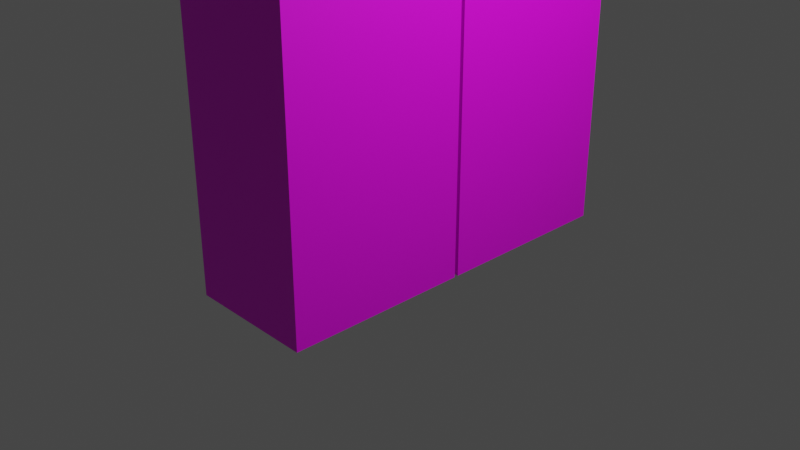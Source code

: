 # Source: DZ_3.blend  (saved by Blender 3.6.13; exported with 4.5.12 LTS)
import bpy
from mathutils import Matrix  # noqa: F401  (used for matrix-valued properties, if any)

bpy.ops.wm.read_factory_settings(use_empty=True)
scene = bpy.context.scene
scene.name = 'Scene'

# ---- collections
col_collection = bpy.data.collections.new('Collection'); scene.collection.children.link(col_collection)

# ---- images (referenced by path relative to the original .blend; pixels are not part of the script)
import os
ASSET_DIR = os.environ.get("B2B_ASSET_DIR", "")  # directory of the original .blend (textures are referenced by path, not embedded)
HERE = os.path.dirname(os.path.abspath(__file__))  # packed textures are extracted next to this script under _unpacked/

def load_image(name, relpath, width, height, colorspace="sRGB"):
    """Load a texture the original file referenced (path relative to the .blend, or extracted next to this script)."""
    p = next((c for c in (os.path.join(HERE, relpath), os.path.join(ASSET_DIR, relpath)) if relpath and os.path.exists(c)), "")
    if p:
        img = bpy.data.images.load(p, check_existing=True)
        img.name = name
    else:  # same state as the original file: an image datablock whose file is absent (Cycles renders it pink)
        img = bpy.data.images.new(name, width, height)
        img.source = "FILE"
        img.filepath = "//" + (relpath or name)
    img.colorspace_settings.name = colorspace
    return img
img_stiv_png = load_image('stiv.png', 'stiv.png', 1024, 1024, 'sRGB')

# ---- materials (node trees are filled in below, after node groups)
mat_stiv = bpy.data.materials.new('STIV')
mat_stiv.use_transparent_shadow = False

# ---- material node trees
mat_stiv.use_nodes = True; mat_stiv.node_tree.nodes.clear()
_N = mat_stiv.node_tree.nodes; _L = mat_stiv.node_tree.links
n0 = _N.new('ShaderNodeBsdfPrincipled'); n0.name = 'Принципиальный BSDF'; n0.location = (10, 300)
n0.distribution = 'GGX'
n0.subsurface_method = 'RANDOM_WALK_SKIN'
n0.inputs[3].default_value = 1.45
n0.inputs[27].default_value = (0.0, 0.0, 0.0, 1.0)
n0.inputs[28].default_value = 1.0
n1 = _N.new('ShaderNodeOutputMaterial'); n1.name = 'Вывод материала'; n1.location = (300, 300)
n2 = _N.new('ShaderNodeTexImage'); n2.name = 'Изображение-текстура'; n2.location = (-280, 280)
n2.image = img_stiv_png
_L.new(n0.outputs[0], n1.inputs[0])
_L.new(n2.outputs[0], n0.inputs[0])
n1.is_active_output = True

# ---- world
world_world = bpy.data.worlds.new('World'); scene.world = world_world
world_world.use_nodes = True; world_world.node_tree.nodes.clear()
_N = world_world.node_tree.nodes; _L = world_world.node_tree.links
n0 = _N.new('ShaderNodeOutputWorld'); n0.name = 'World Output'; n0.location = (300, 300)
n1 = _N.new('ShaderNodeBackground'); n1.name = 'Background'; n1.location = (10, 300)
n1.inputs[0].default_value = (0.05088, 0.05088, 0.05088, 1.0)
_L.new(n1.outputs[0], n0.inputs[0])
n0.is_active_output = True
world_world.color = (0.05088, 0.05088, 0.05088)
world_world.use_sun_shadow = False
world_world.sun_shadow_jitter_overblur = 0.0

# ---- cameras
cam_camera = bpy.data.cameras.new('Camera')
cam_camera.clip_end = 100.0
cam_camera.ortho_scale = 7.314

# ---- lights
light_light = bpy.data.lights.new('Light', 'POINT')
light_light.transmission_factor = 0.0
light_light.energy = 1000.0
light_light.shadow_soft_size = 0.1
light_light.shadow_maximum_resolution = 0.006
light_light.use_absolute_resolution = True

# ---- meshes
me_x = bpy.data.meshes.new('Куб')
me_x.from_pydata([(-1.0, -1.0, -1.0), (-1.0, -1.0, 1.0), (-1.0, 1.0, -1.0), (-1.0, 1.0, 1.0), (1.0, -1.0, -1.0), (1.0, -1.0, 1.0), (1.0, 1.0, -1.0), (1.0, 1.0, 1.0), (-1.0, 0.0, -1.0), (-1.0, 0.0, 1.0), (1.0, 0.0, -1.0), (1.0, 0.0, 1.0), (-1.0, 1.043, -1.0), (-1.0, 1.043, 1.0), (-1.0, 3.043, -1.0), (-1.0, 3.043, 1.0), (1.0, 1.043, -1.0), (1.0, 1.043, 1.0), (1.0, 3.043, -1.0), (1.0, 3.043, 1.0), (-1.0, 2.043, -1.0), (-1.0, 2.043, 1.0), (1.0, 2.043, -1.0), (1.0, 2.043, 1.0), (-1.014, -0.9993, 1.019), (-1.014, -0.9993, 2.845), (-1.014, 3.001, 1.019), (-1.014, 3.001, 2.845), (1.014, -0.9993, 1.019), (1.014, -0.9993, 2.845), (1.014, 3.001, 1.019), (1.014, 3.001, 2.845), (-1.036, 3.032, 0.8442), (-1.036, 3.032, 2.844), (-1.036, 4.385, 0.8442), (-1.036, 4.385, 2.844), (0.9639, 3.032, 0.8442), (0.9639, 3.032, 2.844), (0.9639, 4.385, 0.8442), (0.9639, 4.385, 2.844), (-1.036, 4.032, 0.8442), (-1.036, 4.032, 2.844), (0.9639, 4.032, 0.8442), (0.9639, 4.032, 2.844), (-1.036, -2.365, 0.8442), (-1.036, -2.365, 2.844), (-1.036, -1.011, 0.8442), (-1.036, -1.011, 2.844), (0.9639, -2.365, 0.8442), (0.9639, -2.365, 2.844), (0.9639, -1.011, 0.8442), (0.9639, -1.011, 2.844), (-1.036, -1.365, 0.8442), (-1.036, -1.365, 2.844), (0.9639, -1.365, 0.8442), (0.9639, -1.365, 2.844), (-1.429, -0.09944, 2.868), (-1.429, -0.09944, 3.583), (-1.429, 1.901, 2.868), (-1.429, 1.901, 3.583), (1.429, -0.09944, 2.868), (1.429, 1.901, 2.868), (-1.429, -0.5173, 2.868), (-1.429, -0.5173, 3.583), (-1.429, 2.318, 3.583), (-1.429, 2.318, 2.868), (1.429, 2.318, 2.868), (1.429, 2.318, 3.583), (1.429, -0.5173, 3.583), (1.429, -0.5173, 2.868), (-1.429, -0.09944, 3.701), (-1.429, 1.901, 3.701), (1.429, 1.901, 3.701), (1.429, -0.09944, 3.701), (-1.429, 2.318, 3.701), (1.429, 2.318, 3.701), (1.429, -0.5173, 3.701), (-1.429, -0.5173, 3.701)], [], [(8, 9, 3, 2), (2, 3, 7, 6), (10, 11, 5, 4), (4, 5, 1, 0), (8, 10, 4, 0), (11, 9, 1, 5), (7, 3, 9, 11), (2, 6, 10, 8), (6, 7, 11, 10), (0, 1, 9, 8), (20, 21, 15, 14), (14, 15, 19, 18), (22, 23, 17, 16), (16, 17, 13, 12), (20, 22, 16, 12), (23, 21, 13, 17), (19, 15, 21, 23), (14, 18, 22, 20), (18, 19, 23, 22), (12, 13, 21, 20), (24, 25, 27, 26), (26, 27, 31, 30), (30, 31, 29, 28), (28, 29, 25, 24), (26, 30, 28, 24), (31, 27, 25, 29), (40, 41, 35, 34), (34, 35, 39, 38), (42, 43, 37, 36), (36, 37, 33, 32), (40, 42, 36, 32), (43, 41, 33, 37), (39, 35, 41, 43), (34, 38, 42, 40), (38, 39, 43, 42), (32, 33, 41, 40), (52, 53, 47, 46), (46, 47, 51, 50), (54, 55, 49, 48), (48, 49, 45, 44), (52, 54, 48, 44), (55, 53, 45, 49), (51, 47, 53, 55), (46, 50, 54, 52), (50, 51, 55, 54), (44, 45, 53, 52), (56, 57, 59, 58), (56, 60, 69, 62), (57, 56, 62, 63), (58, 61, 60, 56), (63, 68, 76, 77), (65, 64, 67, 66), (69, 68, 63, 62), (61, 58, 65, 66), (57, 63, 77, 70), (58, 59, 64, 65), (73, 70, 71, 74, 75, 72), (71, 72, 75, 74), (70, 73, 76, 77), (67, 64, 74, 75), (59, 57, 70, 71), (64, 59, 71, 74), (60, 61, 66, 67, 75, 72, 73, 76, 68, 69), (72, 71, 74, 75)])
_uv = me_x.uv_layers.new(name='UVКарта')
_uv.uv.foreach_set('vector', [0.6713, 0.1304, 0.6713, 0.4014, 0.6477, 0.4014, 0.6477, 0.1304, 0.375, 0.25, 0.625, 0.25, 0.625, 0.5, 0.375, 0.5, 0.1654, 0.1292, 0.1643, 0.4204, 0.1361, 0.4194, 0.1372, 0.1282, 0.4443, 0.1255, 0.4454, 0.4056, 0.3867, 0.4059, 0.3857, 0.1259, 0.125, 0.625, 0.375, 0.625, 0.375, 0.75, 0.125, 0.75, 0.625, 0.625, 0.875, 0.625, 0.875, 0.75, 0.625, 0.75, 0.625, 0.5, 0.875, 0.5, 0.875, 0.625, 0.625, 0.625, 0.125, 0.5, 0.375, 0.5, 0.375, 0.625, 0.125, 0.625, 0.1937, 0.1302, 0.1925, 0.4214, 0.1643, 0.4204, 0.1654, 0.1292, 0.695, 0.1304, 0.695, 0.4014, 0.6713, 0.4014, 0.6713, 0.1304, 0.6136, 0.1317, 0.6132, 0.4042, 0.5842, 0.4038, 0.5847, 0.1313, 0.8965, 0.1263, 0.8956, 0.4063, 0.837, 0.4057, 0.8378, 0.1257, 0.2242, 0.1288, 0.2239, 0.4207, 0.1954, 0.4204, 0.1957, 0.1285, 0.375, 0.75, 0.625, 0.75, 0.625, 1.0, 0.375, 1.0, 0.125, 0.625, 0.375, 0.625, 0.375, 0.75, 0.125, 0.75, 0.625, 0.625, 0.875, 0.625, 0.875, 0.75, 0.625, 0.75, 0.625, 0.5, 0.875, 0.5, 0.875, 0.625, 0.625, 0.625, 0.125, 0.5, 0.375, 0.5, 0.375, 0.625, 0.125, 0.625, 0.2528, 0.1292, 0.2524, 0.4211, 0.2239, 0.4207, 0.2242, 0.1288, 0.6426, 0.1322, 0.6421, 0.4046, 0.6132, 0.4042, 0.6136, 0.1317, 0.5846, 0.4096, 0.5854, 0.6869, 0.7002, 0.6859, 0.6994, 0.4086, 0.375, 0.25, 0.625, 0.25, 0.625, 0.5, 0.375, 0.5, 0.2548, 0.4062, 0.2537, 0.6874, 0.1354, 0.6863, 0.1365, 0.4051, 0.375, 0.75, 0.625, 0.75, 0.625, 1.0, 0.375, 1.0, 0.125, 0.5, 0.375, 0.5, 0.375, 0.75, 0.125, 0.75, 0.625, 0.5, 0.875, 0.5, 0.875, 0.75, 0.625, 0.75, 0.5545, 0.4098, 0.5551, 0.6882, 0.5282, 0.6883, 0.5277, 0.4099, 0.8953, 0.4104, 0.8935, 0.6853, 0.8359, 0.6843, 0.8377, 0.4093, 0.2763, 0.4147, 0.2777, 0.6861, 0.2486, 0.6865, 0.2471, 0.415, 0.375, 0.75, 0.625, 0.75, 0.625, 1.0, 0.375, 1.0, 0.125, 0.625, 0.375, 0.625, 0.375, 0.75, 0.125, 0.75, 0.625, 0.625, 0.875, 0.625, 0.875, 0.75, 0.625, 0.75, 0.625, 0.5, 0.875, 0.5, 0.875, 0.625, 0.625, 0.625, 0.125, 0.5, 0.375, 0.5, 0.375, 0.625, 0.125, 0.625, 0.3054, 0.4143, 0.3069, 0.6858, 0.2777, 0.6861, 0.2763, 0.4147, 0.5814, 0.4097, 0.582, 0.6881, 0.5551, 0.6882, 0.5545, 0.4098, 0.7259, 0.4093, 0.7264, 0.6878, 0.6995, 0.6879, 0.699, 0.4094, 0.375, 0.25, 0.625, 0.25, 0.625, 0.5, 0.375, 0.5, 0.1057, 0.4081, 0.1056, 0.6844, 0.07961, 0.6843, 0.07976, 0.408, 0.4449, 0.4071, 0.4463, 0.6821, 0.3868, 0.6826, 0.3854, 0.4076, 0.125, 0.625, 0.375, 0.625, 0.375, 0.75, 0.125, 0.75, 0.625, 0.625, 0.875, 0.625, 0.875, 0.75, 0.625, 0.75, 0.625, 0.5, 0.875, 0.5, 0.875, 0.625, 0.625, 0.625, 0.125, 0.5, 0.375, 0.5, 0.375, 0.625, 0.125, 0.625, 0.1317, 0.4083, 0.1315, 0.6845, 0.1056, 0.6844, 0.1057, 0.4081, 0.7528, 0.4092, 0.7533, 0.6877, 0.7264, 0.6878, 0.7259, 0.4093, 0.6813, 0.6877, 0.6812, 0.8397, 0.606, 0.8384, 0.6061, 0.6865, 0.125, 0.75, 0.375, 0.75, 0.375, 0.75, 0.125, 0.75, 0.6812, 0.8397, 0.6813, 0.6877, 0.697, 0.688, 0.6969, 0.8399, 0.125, 0.5, 0.375, 0.5, 0.375, 0.75, 0.125, 0.75, 0.3596, 0.8405, 0.4715, 0.8415, 0.471, 0.8672, 0.3591, 0.8662, 0.915, 0.6863, 0.9151, 0.84, 0.8114, 0.8421, 0.8113, 0.6884, 0.4745, 0.6861, 0.4715, 0.8415, 0.3596, 0.8405, 0.3626, 0.6851, 0.375, 0.5, 0.125, 0.5, 0.125, 0.5, 0.375, 0.5, 0.6812, 0.8397, 0.6969, 0.8399, 0.6969, 0.865, 0.6812, 0.8647, 0.6061, 0.6865, 0.606, 0.8384, 0.5903, 0.8382, 0.5904, 0.6862, 0.625, 0.75, 0.625, 0.0, 0.875, 0.5, 0.875, 0.5, 0.625, 0.5, 0.625, 0.5, 0.875, 0.5, 0.625, 0.5, 0.625, 0.5, 0.875, 0.5, 0.625, 0.0, 0.625, 0.75, 0.625, 0.75, 0.625, 0.0, 0.8114, 0.8421, 0.9151, 0.84, 0.9151, 0.8654, 0.8114, 0.8675, 0.606, 0.8384, 0.6812, 0.8397, 0.6812, 0.8647, 0.606, 0.8635, 0.5903, 0.8382, 0.606, 0.8384, 0.606, 0.8635, 0.5903, 0.8632, 0.1512, 0.6798, 0.2314, 0.6798, 0.2482, 0.6798, 0.2482, 0.8407, 0.2482, 0.8673, 0.2314, 0.8673, 0.1512, 0.8673, 0.1344, 0.8673, 0.1344, 0.8407, 0.1344, 0.6798, 0.625, 0.5, 0.875, 0.5, 0.875, 0.5, 0.625, 0.5])
me_x.materials.append(mat_stiv)
me_x.update()

# ---- objects
ob_light = bpy.data.objects.new('Light', light_light)
ob_camera = bpy.data.objects.new('Camera', cam_camera)
ob_x = bpy.data.objects.new('Куб', me_x)

# ---- transforms, parenting, visibility, modifiers, constraints
ob_light.location = (4.076, 1.005, 5.904)
ob_light.rotation_euler = (0.6503, 0.05522, 1.866)
ob_light.lock_rotations_4d = False
ob_light.empty_display_type = 'ARROWS'
ob_light.color = (0.0, 0.0, 0.0, 0.0)
ob_light.lineart.crease_threshold = 0.0
ob_camera.location = (7.359, -6.926, 4.958)
ob_camera.rotation_euler = (1.109, 0.0, 0.8149)
ob_camera.lock_rotations_4d = False
ob_camera.empty_display_type = 'ARROWS'
ob_camera.color = (0.0, 0.0, 0.0, 0.0)
ob_camera.display_type = 'WIRE'
ob_camera.lineart.crease_threshold = 0.0
ob_x.location = (0.0, -0.9006, 2.368)
ob_x.scale = (0.7, 1.0, 2.8)

# ---- collection membership
col_collection.objects.link(ob_light)
col_collection.objects.link(ob_camera)
col_collection.objects.link(ob_x)

# ---- scene / render settings (as saved in the file)
scene.camera = ob_camera
scene.frame_start = 1; scene.frame_end = 250; scene.frame_set(1)
scene.render.engine = 'BLENDER_EEVEE_NEXT'
scene.cycles.sampling_pattern = 'TABULATED_SOBOL'
scene.view_settings.view_transform = 'Filmic'
bpy.context.view_layer.update()
